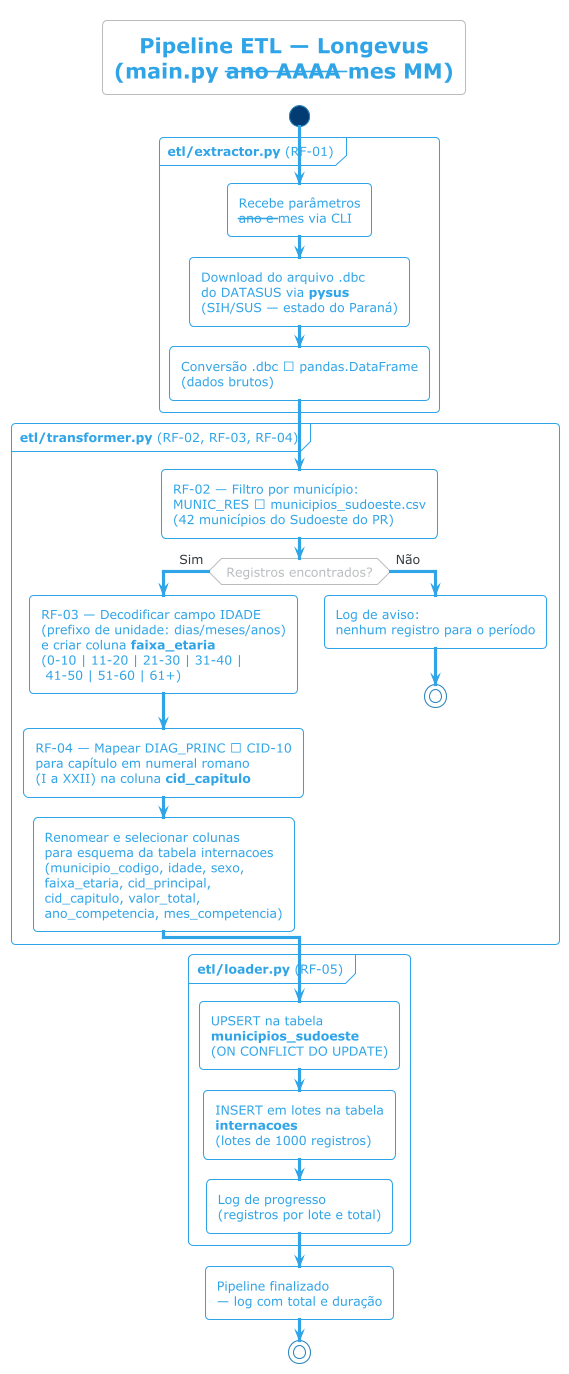

The diagram above was rendered by PlantUML. Its source (embedded in the PNG):
@startuml fluxo_etl
!theme cerulean-outline
title Pipeline ETL — Longevus\n(main.py --ano AAAA --mes MM)

start

partition "**etl/extractor.py** (RF-01)" {
  :Recebe parâmetros\n--ano e --mes via CLI;

  :Download do arquivo .dbc\ndo DATASUS via **pysus**\n(SIH/SUS — estado do Paraná);

  :Conversão .dbc → pandas.DataFrame\n(dados brutos);
}

partition "**etl/transformer.py** (RF-02, RF-03, RF-04)" {
  :RF-02 — Filtro por município:\nMUNIC_RES ∈ municipios_sudoeste.csv\n(42 municípios do Sudoeste do PR);

  if (Registros encontrados?) then (Sim)
    :RF-03 — Decodificar campo IDADE\n(prefixo de unidade: dias/meses/anos)\ne criar coluna **faixa_etaria**\n(0-10 | 11-20 | 21-30 | 31-40 |\n 41-50 | 51-60 | 61+);

    :RF-04 — Mapear DIAG_PRINC → CID-10\npara capítulo em numeral romano\n(I a XXII) na coluna **cid_capitulo**;

    :Renomear e selecionar colunas\npara esquema da tabela internacoes\n(municipio_codigo, idade, sexo,\nfaixa_etaria, cid_principal,\ncid_capitulo, valor_total,\nano_competencia, mes_competencia);
  else (Não)
    :Log de aviso:\nnenhum registro para o período;
    stop
  endif
}

partition "**etl/loader.py** (RF-05)" {
  :UPSERT na tabela\n**municipios_sudoeste**\n(ON CONFLICT DO UPDATE);

  :INSERT em lotes na tabela\n**internacoes**\n(lotes de 1000 registros);

  :Log de progresso\n(registros por lote e total);
}

:Pipeline finalizado\n— log com total e duração;

stop

@enduml